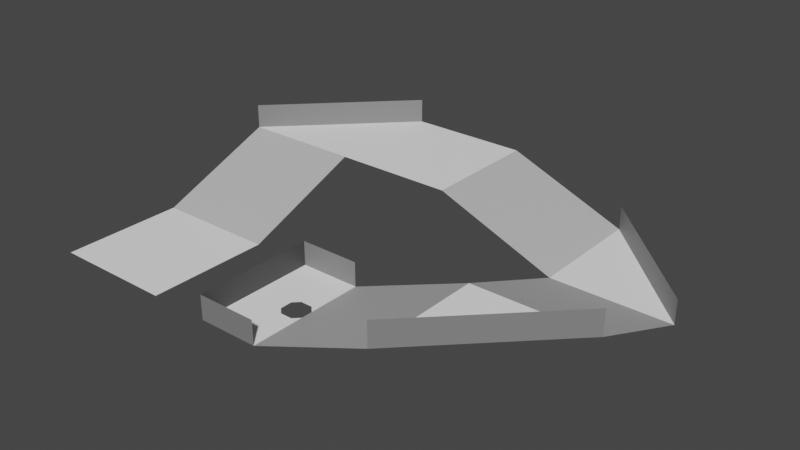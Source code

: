 # Source: level_14.blend  (saved by Blender 3.1.7; exported with 4.5.12 LTS)
import bpy
from mathutils import Matrix  # noqa: F401  (used for matrix-valued properties, if any)

bpy.ops.wm.read_factory_settings(use_empty=True)
scene = bpy.context.scene
scene.name = 'Scene'

# ---- collections
col_collection = bpy.data.collections.new('Collection'); scene.collection.children.link(col_collection)

# ---- materials (node trees are filled in below, after node groups)
mat_m0 = bpy.data.materials.new('M0')
mat_m0.use_transparent_shadow = False
mat_m1 = bpy.data.materials.new('M1')
mat_m1.use_transparent_shadow = False
mat_m2 = bpy.data.materials.new('M2')
mat_m2.use_transparent_shadow = False
mat_m3 = bpy.data.materials.new('M3')
mat_m3.use_transparent_shadow = False
mat_m4 = bpy.data.materials.new('M4')
mat_m4.use_transparent_shadow = False

# ---- material node trees
mat_m0.use_nodes = True; mat_m0.node_tree.nodes.clear()
_N = mat_m0.node_tree.nodes; _L = mat_m0.node_tree.links
n0 = _N.new('ShaderNodeBsdfPrincipled'); n0.name = 'Principled BSDF'; n0.location = (10, 300)
n0.distribution = 'GGX'
n0.subsurface_method = 'RANDOM_WALK_SKIN'
n0.inputs[0].default_value = (0.0, 0.0, 0.0, 1.0)
n0.inputs[3].default_value = 1.45
n0.inputs[27].default_value = (0.0, 0.0, 0.0, 1.0)
n0.inputs[28].default_value = 1.0
n1 = _N.new('ShaderNodeOutputMaterial'); n1.name = 'Material Output'; n1.location = (300, 300)
_L.new(n0.outputs[0], n1.inputs[0])
n1.is_active_output = True
mat_m1.use_nodes = True; mat_m1.node_tree.nodes.clear()
_N = mat_m1.node_tree.nodes; _L = mat_m1.node_tree.links
n0 = _N.new('ShaderNodeBsdfPrincipled'); n0.name = 'Principled BSDF'; n0.location = (10, 300)
n0.distribution = 'GGX'
n0.subsurface_method = 'RANDOM_WALK_SKIN'
n0.inputs[0].default_value = (0.05127, 0.05127, 0.05127, 1.0)
n0.inputs[3].default_value = 1.45
n0.inputs[27].default_value = (0.0, 0.0, 0.0, 1.0)
n0.inputs[28].default_value = 1.0
n1 = _N.new('ShaderNodeOutputMaterial'); n1.name = 'Material Output'; n1.location = (300, 300)
_L.new(n0.outputs[0], n1.inputs[0])
n1.is_active_output = True
mat_m2.use_nodes = True; mat_m2.node_tree.nodes.clear()
_N = mat_m2.node_tree.nodes; _L = mat_m2.node_tree.links
n0 = _N.new('ShaderNodeBsdfPrincipled'); n0.name = 'Principled BSDF'; n0.location = (10, 300)
n0.distribution = 'GGX'
n0.subsurface_method = 'RANDOM_WALK_SKIN'
n0.inputs[0].default_value = (0.2159, 0.2159, 0.2159, 1.0)
n0.inputs[3].default_value = 1.45
n0.inputs[27].default_value = (0.0, 0.0, 0.0, 1.0)
n0.inputs[28].default_value = 1.0
n1 = _N.new('ShaderNodeOutputMaterial'); n1.name = 'Material Output'; n1.location = (300, 300)
_L.new(n0.outputs[0], n1.inputs[0])
n1.is_active_output = True
mat_m3.use_nodes = True; mat_m3.node_tree.nodes.clear()
_N = mat_m3.node_tree.nodes; _L = mat_m3.node_tree.links
n0 = _N.new('ShaderNodeBsdfPrincipled'); n0.name = 'Principled BSDF'; n0.location = (10, 300)
n0.distribution = 'GGX'
n0.subsurface_method = 'RANDOM_WALK_SKIN'
n0.inputs[0].default_value = (0.5271, 0.5271, 0.5271, 1.0)
n0.inputs[3].default_value = 1.45
n0.inputs[27].default_value = (0.0, 0.0, 0.0, 1.0)
n0.inputs[28].default_value = 1.0
n1 = _N.new('ShaderNodeOutputMaterial'); n1.name = 'Material Output'; n1.location = (300, 300)
_L.new(n0.outputs[0], n1.inputs[0])
n1.is_active_output = True
mat_m4.use_nodes = True; mat_m4.node_tree.nodes.clear()
_N = mat_m4.node_tree.nodes; _L = mat_m4.node_tree.links
n0 = _N.new('ShaderNodeBsdfPrincipled'); n0.name = 'Principled BSDF'; n0.location = (10, 300)
n0.distribution = 'GGX'
n0.subsurface_method = 'RANDOM_WALK_SKIN'
n0.inputs[0].default_value = (1.0, 1.0, 1.0, 1.0)
n0.inputs[3].default_value = 1.45
n0.inputs[27].default_value = (0.0, 0.0, 0.0, 1.0)
n0.inputs[28].default_value = 1.0
n1 = _N.new('ShaderNodeOutputMaterial'); n1.name = 'Material Output'; n1.location = (300, 300)
_L.new(n0.outputs[0], n1.inputs[0])
n1.is_active_output = True

# ---- world
world_world = bpy.data.worlds.new('World'); scene.world = world_world
world_world.use_nodes = True; world_world.node_tree.nodes.clear()
_N = world_world.node_tree.nodes; _L = world_world.node_tree.links
n0 = _N.new('ShaderNodeOutputWorld'); n0.name = 'World Output'; n0.location = (300, 300)
n1 = _N.new('ShaderNodeBackground'); n1.name = 'Background'; n1.location = (10, 300)
n1.inputs[0].default_value = (0.05088, 0.05088, 0.05088, 1.0)
_L.new(n1.outputs[0], n0.inputs[0])
n0.is_active_output = True
world_world.color = (0.05088, 0.05088, 0.05088)
world_world.use_sun_shadow = False
world_world.sun_shadow_jitter_overblur = 0.0

# ---- meshes
me_plane_001 = bpy.data.meshes.new('Plane.001')
me_plane_001.from_pydata([(-5.0, -10.0, 0.0), (-5.0, -20.0, 0.0), (1.907e-06, -14.5, 0.0), (-0.5, -14.0, 0.0), (1.907e-06, -15.5, 0.0), (-0.5, -16.0, 0.0), (-1.5, -14.0, 0.0), (-2.0, -14.5, 0.0), (-1.5, -16.0, 0.0), (-2.0, -15.5, 0.0), (-10.0, -20.0, 0.0), (-1.907e-06, -10.0, 2.0), (-20.0, -1.907e-06, 6.0), (-10.0, -10.0, 0.0), (-20.0, -10.0, 0.0), (-20.0, -20.0, 0.0), (-5.0, -10.0, 2.0), (-5.0, -20.0, 2.0), (-10.0, 0.0, 4.0), (-20.0, -1.907e-06, 4.0), (-10.0, 10.0, 4.0), (-1.907e-06, 0.0, 4.0), (-1.907e-06, 10.0, 4.0), (10.0, 0.0, 0.0), (10.0, 10.0, 0.0), (20.0, 0.0, 0.0), (10.0, -10.0, 4.0), (20.0, -10.0, 4.0), (10.0, -20.0, 4.0), (-1.907e-06, -10.0, 0.0), (-1.907e-06, -20.0, 0.0), (-1.907e-06, -20.0, 2.0), (-10.0, 10.0, 6.0), (10.0, 10.0, 2.0), (20.0, 0.0, 2.0), (20.0, -10.0, 6.0), (10.0, -20.0, 6.0)], [], [(9, 8, 5, 4, 30, 1, 0, 29, 2, 3, 6, 7), (14, 13, 10, 15), (0, 1, 17, 16), (13, 14, 19, 18), (18, 19, 20), (18, 20, 22, 21), (21, 22, 24, 23), (23, 24, 25), (23, 25, 27, 26), (26, 27, 28), (26, 28, 30, 29), (29, 0, 16, 11), (1, 30, 31, 17), (28, 27, 35, 36), (25, 24, 33, 34), (20, 19, 12, 32)])
me_plane_001.polygons.foreach_set('material_index', [4, 4, 1, 3, 4, 4, 3, 4, 3, 4, 3, 2, 2, 2, 2, 2])
_uv = me_plane_001.uv_layers.new(name='UVMap')
_uv.uv.foreach_set('vector', [0.0, 0.0, 0.0, 0.0, 0.0, 0.0, 0.0, 0.0, 0.0, 0.0, 0.0, 0.0, 0.0, 0.0, 0.0, 0.0, 0.0, 0.0, 0.0, 0.0, 0.0, 0.0, 0.0, 0.0, 0.0, 0.0, 0.0, 0.0, 0.0, 0.0, 0.0, 0.0, 0.0, 0.0, 0.0, 0.0, 0.0, 0.0, 0.0, 0.0, 0.0, 0.0, 0.0, 0.0, 0.0, 0.0, 0.0, 0.0, 0.0, 0.0, 0.0, 0.0, 0.0, 0.0, 0.0, 0.0, 0.0, 0.0, 0.0, 0.0, 0.0, 0.0, 0.0, 0.0, 0.0, 0.0, 0.0, 0.0, 0.0, 0.0, 0.0, 0.0, 0.0, 0.0, 0.0, 0.0, 0.0, 0.0, 0.0, 0.0, 0.0, 0.0, 0.0, 0.0, 0.0, 0.0, 0.0, 0.0, 0.0, 0.0, 0.0, 0.0, 0.0, 0.0, 0.0, 0.0, 0.0, 0.0, 0.0, 0.0, 0.0, 0.0, 0.0, 0.0, 0.0, 0.0, 0.0, 0.0, 0.0, 0.0, 0.0, 0.0, 0.0, 0.0, 0.0, 0.0, 0.0, 0.0, 0.0, 0.0, 0.0, 0.0, 0.0, 0.0, 0.0, 0.0, 0.0, 0.0, 0.0, 0.0, 0.0, 0.0, 0.0, 0.0, 0.0, 0.0, 0.0, 0.0])
me_plane_001.materials.append(mat_m0)
me_plane_001.materials.append(mat_m1)
me_plane_001.materials.append(mat_m2)
me_plane_001.materials.append(mat_m3)
me_plane_001.materials.append(mat_m4)
me_plane_001.use_remesh_fix_poles = True
me_plane_001.use_remesh_preserve_attributes = False
me_plane_001.update()

# ---- objects
ob_level = bpy.data.objects.new('Level', me_plane_001)

# ---- transforms, parenting, visibility, modifiers, constraints
ob_level.location = (4.768e-07, 0.0, 0.0)
_m = ob_level.modifiers.new('Triangulate', 'TRIANGULATE')
_m.quad_method = 'BEAUTY'

# ---- collection membership
col_collection.objects.link(ob_level)

# ---- scene / render settings (as saved in the file)
scene.frame_start = 1; scene.frame_end = 250; scene.frame_set(2)
scene.render.engine = 'BLENDER_EEVEE_NEXT'
scene.cycles.sampling_pattern = 'TABULATED_SOBOL'
scene.cycles.use_light_tree = False
scene.view_settings.view_transform = 'Filmic'
bpy.context.view_layer.update()

# ---- added for rendering (the .blend has no active camera and no usable light): camera, sun
cam_auto = bpy.data.cameras.new('AutoCamera')
cam_auto.lens = 50.0
cam_auto.sensor_width = 36.0
cam_auto.clip_end = 1000.0
ob_auto_camera = bpy.data.objects.new('AutoCamera', cam_auto)
scene.collection.objects.link(ob_auto_camera)
ob_auto_camera.location = (46.5931, -60.9117, 40.2745)
ob_auto_camera.rotation_euler = (1.09748, -7.21219e-08, 0.694738)
scene.camera = ob_auto_camera
light_auto_sun = bpy.data.lights.new('AutoSun', 'SUN')
light_auto_sun.energy = 3.0
light_auto_sun.angle = 0.0523599
ob_auto_sun = bpy.data.objects.new('AutoSun', light_auto_sun)
scene.collection.objects.link(ob_auto_sun)
ob_auto_sun.rotation_euler = (0.872665, 0.174533, 0.523599)
bpy.context.view_layer.update()

